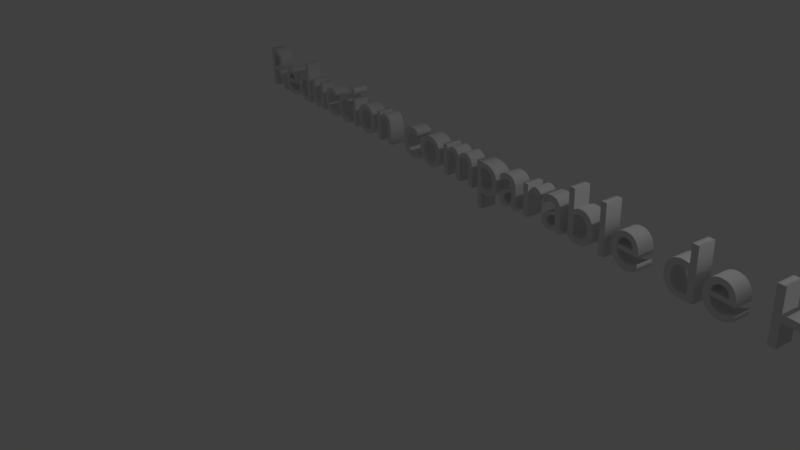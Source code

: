 # Source: ReduccionComparable_.blend  (saved by Blender 2.79.0; exported with 4.5.12 LTS)
import bpy
from mathutils import Matrix  # noqa: F401  (used for matrix-valued properties, if any)

bpy.ops.wm.read_factory_settings(use_empty=True)
scene = bpy.context.scene
scene.name = 'Scene'

# ---- collections
col_collection_1 = bpy.data.collections.new('Collection 1'); scene.collection.children.link(col_collection_1)

# ---- world
world_world = bpy.data.worlds.new('World'); scene.world = world_world
world_world.color = (0.05088, 0.05088, 0.05088)
world_world.use_sun_shadow = False
world_world.sun_shadow_jitter_overblur = 0.0
world_world.cycles.sampling_method = 'MANUAL'

# ---- cameras
cam_camera = bpy.data.cameras.new('Camera')
cam_camera.clip_end = 100.0
cam_camera.lens = 35.0
cam_camera.sensor_width = 32.0
cam_camera.sensor_height = 18.0
cam_camera.ortho_scale = 7.314
cam_camera.dof.focus_distance = 0.0
cam_camera.dof.aperture_fstop = 128.0

# ---- lights
light_lamp = bpy.data.lights.new('Lamp', 'POINT')
light_lamp.transmission_factor = 0.0
light_lamp.cutoff_distance = 30.0
light_lamp.energy = 100.0
light_lamp.shadow_buffer_clip_start = 1.001
light_lamp.shadow_soft_size = 0.1
light_lamp.shadow_maximum_resolution = 0.006
light_lamp.use_absolute_resolution = True

# ---- curves / text
txt_text = bpy.data.curves.new('Text', 'FONT')
txt_text.dimensions = '2D'
txt_text.body = 'Reduccion comparable de HbA'
txt_text.use_path_clamp = True
txt_text.bevel_resolution = 0
txt_text.extrude = 0.118

# ---- objects
ob_text = bpy.data.objects.new('Text', txt_text)
ob_lamp = bpy.data.objects.new('Lamp', light_lamp)
ob_camera = bpy.data.objects.new('Camera', cam_camera)

# ---- transforms, parenting, visibility, modifiers, constraints
ob_text.location = (-5.82, 2.87, 0.3795)
ob_text.rotation_euler = (1.601, -0.02261, -0.1825)
ob_text.lineart.crease_threshold = 0.0
ob_lamp.location = (4.076, 1.005, 5.904)
ob_lamp.rotation_euler = (0.6503, 0.05522, 1.866)
ob_lamp.lock_rotations_4d = False
ob_lamp.empty_display_type = 'ARROWS'
ob_lamp.color = (0.0, 0.0, 0.0, 0.0)
ob_lamp.lineart.crease_threshold = 0.0
ob_camera.location = (7.481, -6.508, 5.344)
ob_camera.rotation_euler = (1.109, 0.0, 0.8149)
ob_camera.lock_rotations_4d = False
ob_camera.empty_display_type = 'ARROWS'
ob_camera.color = (0.0, 0.0, 0.0, 0.0)
ob_camera.display_type = 'WIRE'
ob_camera.lineart.crease_threshold = 0.0

# ---- collection membership
col_collection_1.objects.link(ob_text)
col_collection_1.objects.link(ob_lamp)
col_collection_1.objects.link(ob_camera)

# ---- scene / render settings (as saved in the file)
scene.camera = ob_camera
scene.frame_start = 1; scene.frame_end = 250; scene.frame_set(0)
scene.render.engine = 'BLENDER_EEVEE_NEXT'
scene.render.resolution_percentage = 50
scene.render.dither_intensity = 0.0
scene.cycles.use_denoising = False
scene.cycles.samples = 128
scene.cycles.sampling_pattern = 'TABULATED_SOBOL'
scene.cycles.use_adaptive_sampling = False
scene.cycles.use_light_tree = False
scene.cycles.blur_glossy = 0.0
scene.cycles.sample_clamp_indirect = 0.0
scene.view_settings.view_transform = 'Standard'
bpy.context.view_layer.update()
